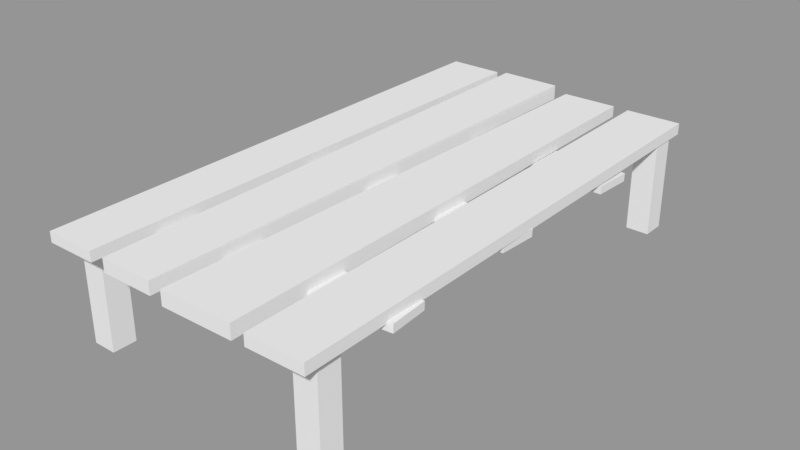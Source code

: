 # Source: Bed.blend  (saved by Blender 2.79.0; exported with 4.5.12 LTS)
import bpy
from mathutils import Matrix  # noqa: F401  (used for matrix-valued properties, if any)

bpy.ops.wm.read_factory_settings(use_empty=True)
scene = bpy.context.scene
scene.name = 'Scene'

# ---- collections
col_collection_1 = bpy.data.collections.new('Collection 1'); scene.collection.children.link(col_collection_1)

# ---- meshes
me_cube_002 = bpy.data.meshes.new('Cube.002')
me_cube_002.from_pydata([(9.0, 19.0, -1.0), (9.0, 19.0, 7.315), (9.0, 21.0, -1.0), (9.0, 21.0, 7.315), (11.0, 19.0, -1.0), (11.0, 19.0, 7.315), (11.0, 21.0, -1.0), (11.0, 21.0, 7.315), (-9.0, 19.0, -1.0), (-9.0, 19.0, 7.315), (-9.0, 21.0, -1.0), (-9.0, 21.0, 7.315), (-11.0, 19.0, -1.0), (-11.0, 19.0, 7.315), (-11.0, 21.0, -1.0), (-11.0, 21.0, 7.315), (9.0, -19.0, -1.0), (9.0, -19.0, 7.315), (9.0, -21.0, -1.0), (9.0, -21.0, 7.315), (11.0, -19.0, -1.0), (11.0, -19.0, 7.315), (11.0, -21.0, -1.0), (11.0, -21.0, 7.315), (-9.0, -19.0, -1.0), (-9.0, -19.0, 7.315), (-9.0, -21.0, -1.0), (-9.0, -21.0, 7.315), (-11.0, -19.0, -1.0), (-11.0, -19.0, 7.315), (-11.0, -21.0, -1.0), (-11.0, -21.0, 7.315), (-7.522, -22.7, 8.335), (-7.522, -22.7, 7.466), (-7.307, 22.35, 8.378), (-7.307, 22.35, 7.423), (-11.87, -22.7, 8.335), (-11.87, -22.7, 7.466), (-12.09, 22.35, 8.378), (-12.09, 22.35, 7.423), (-1.458, -22.8, 8.407), (-1.458, -22.8, 7.309), (-1.107, 22.45, 8.491), (-1.107, 22.45, 7.225), (-6.028, -22.8, 8.407), (-6.028, -22.8, 7.309), (-6.379, 22.45, 8.491), (-6.379, 22.45, 7.225), (5.697, -22.66, 8.162), (5.697, -22.66, 6.933), (4.916, 22.38, 8.026), (4.916, 22.38, 7.07), (-0.4454, -22.74, 8.162), (-0.4454, -22.74, 6.933), (0.1368, 22.31, 8.026), (0.1368, 22.31, 7.07), (11.69, -22.67, 8.026), (11.69, -22.67, 7.07), (11.09, 22.38, 8.026), (11.09, 22.38, 7.07), (6.915, -22.73, 8.026), (6.915, -22.73, 7.07), (6.312, 22.31, 8.026), (6.312, 22.31, 7.07), (11.41, 13.08, 6.842), (11.4, 13.06, 6.165), (-12.38, 13.98, 7.045), (-12.39, 13.96, 6.301), (11.32, 9.695, 6.915), (11.31, 9.68, 6.238), (-12.48, 10.26, 7.125), (-12.49, 10.24, 6.381), (11.41, 0.2799, 7.131), (11.4, 0.2655, 6.454), (-12.38, 1.179, 7.334), (-12.39, 1.163, 6.59), (11.32, -3.103, 7.204), (11.31, -3.117, 6.527), (-12.48, -2.538, 7.414), (-12.49, -2.554, 6.67), (11.75, -12.14, 7.131), (11.75, -12.16, 6.454), (-11.98, -14.06, 7.334), (-11.98, -14.07, 6.59), (12.06, -15.51, 7.204), (12.06, -15.53, 6.527), (-11.64, -17.76, 7.414), (-11.65, -17.78, 6.67)], [], [(0, 1, 3, 2), (2, 3, 7, 6), (6, 7, 5, 4), (4, 5, 1, 0), (2, 6, 4, 0), (7, 3, 1, 5), (8, 10, 11, 9), (10, 14, 15, 11), (14, 12, 13, 15), (12, 8, 9, 13), (10, 8, 12, 14), (15, 13, 9, 11), (16, 18, 19, 17), (18, 22, 23, 19), (22, 20, 21, 23), (20, 16, 17, 21), (18, 16, 20, 22), (23, 21, 17, 19), (24, 25, 27, 26), (26, 27, 31, 30), (30, 31, 29, 28), (28, 29, 25, 24), (26, 30, 28, 24), (31, 27, 25, 29), (32, 33, 35, 34), (34, 35, 39, 38), (38, 39, 37, 36), (36, 37, 33, 32), (34, 38, 36, 32), (39, 35, 33, 37), (40, 41, 43, 42), (42, 43, 47, 46), (46, 47, 45, 44), (44, 45, 41, 40), (42, 46, 44, 40), (47, 43, 41, 45), (48, 49, 51, 50), (50, 51, 55, 54), (54, 55, 53, 52), (52, 53, 49, 48), (50, 54, 52, 48), (55, 51, 49, 53), (56, 57, 59, 58), (58, 59, 63, 62), (62, 63, 61, 60), (60, 61, 57, 56), (58, 62, 60, 56), (63, 59, 57, 61), (64, 65, 67, 66), (70, 71, 69, 68), (66, 70, 68, 64), (71, 67, 65, 69), (64, 68, 69, 65), (66, 67, 71, 70), (72, 73, 75, 74), (78, 79, 77, 76), (74, 78, 76, 72), (79, 75, 73, 77), (72, 76, 77, 73), (74, 75, 79, 78), (80, 81, 83, 82), (86, 87, 85, 84), (82, 86, 84, 80), (87, 83, 81, 85), (80, 84, 85, 81), (82, 83, 87, 86)])
me_cube_002.use_remesh_preserve_volume = False
me_cube_002.use_remesh_preserve_attributes = False
me_cube_002.use_mirror_vertex_groups = False
me_cube_002.update()

# ---- objects
ob_cube = bpy.data.objects.new('Cube', me_cube_002)

# ---- transforms, parenting, visibility, modifiers, constraints
ob_cube.location = (0.0, 0.0, 0.0)
ob_cube.scale = (0.2083, 0.2083, 0.2083)
ob_cube.lineart.crease_threshold = 0.0

# ---- collection membership
col_collection_1.objects.link(ob_cube)

# ---- scene / render settings (as saved in the file)
scene.frame_start = 1; scene.frame_end = 250; scene.frame_set(1)
scene.render.engine = 'BLENDER_EEVEE_NEXT'
scene.render.resolution_percentage = 50
scene.render.dither_intensity = 0.0
scene.cycles.use_denoising = False
scene.cycles.samples = 128
scene.cycles.sampling_pattern = 'TABULATED_SOBOL'
scene.cycles.use_adaptive_sampling = False
scene.cycles.use_light_tree = False
scene.cycles.blur_glossy = 0.0
scene.cycles.sample_clamp_indirect = 0.0
scene.view_settings.view_transform = 'Standard'
bpy.context.view_layer.update()

# ---- added for rendering (the .blend has no active camera and no usable light): camera, sun + grey world if the file has none
cam_auto = bpy.data.cameras.new('AutoCamera')
cam_auto.lens = 50.0
cam_auto.sensor_width = 36.0
cam_auto.clip_end = 1000.0
ob_auto_camera = bpy.data.objects.new('AutoCamera', cam_auto)
scene.collection.objects.link(ob_auto_camera)
ob_auto_camera.location = (10.0437, -12.1429, 8.85107)
ob_auto_camera.rotation_euler = (1.09748, -7.21219e-08, 0.694738)
scene.camera = ob_auto_camera
light_auto_sun = bpy.data.lights.new('AutoSun', 'SUN')
light_auto_sun.energy = 3.0
light_auto_sun.angle = 0.0523599
ob_auto_sun = bpy.data.objects.new('AutoSun', light_auto_sun)
scene.collection.objects.link(ob_auto_sun)
ob_auto_sun.rotation_euler = (0.872665, 0.174533, 0.523599)
if scene.world is None:
    world_auto = bpy.data.worlds.new('AutoWorld')
    world_auto.color = (0.3, 0.3, 0.3)
    scene.world = world_auto
bpy.context.view_layer.update()
